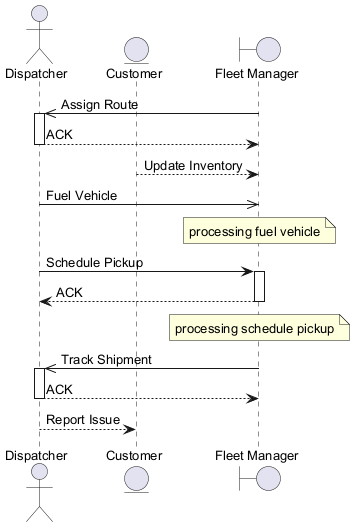

The diagram above was rendered by PlantUML. Its source (embedded in the PNG):
@startuml
skinparam backgroundColor #FFFFFF
skinparam classBackgroundColor #E8F4FA
skinparam classBorderColor #2C7DA0
skinparam defaultFontSize 13
actor "Dispatcher" as D
entity "Customer" as C
boundary "Fleet Manager" as FM
FM ->> D : Assign Route
activate D
D --> FM : ACK
deactivate D
C --> FM : Update Inventory
D ->> FM : Fuel Vehicle
note over FM : processing fuel vehicle
D -> FM : Schedule Pickup
activate FM
FM --> D : ACK
deactivate FM
note over FM : processing schedule pickup
FM ->> D : Track Shipment
activate D
D --> FM : ACK
deactivate D
D --> C : Report Issue
@enduml